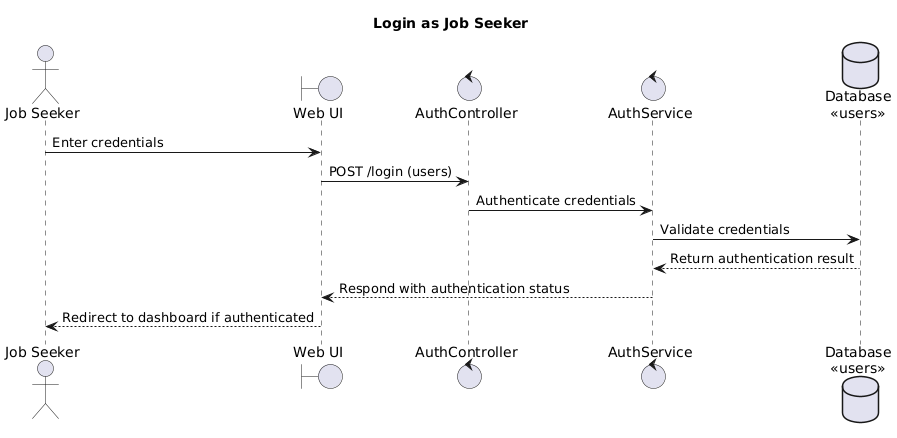

The diagram above was rendered by PlantUML. Its source (embedded in the PNG):
@startuml
title Login as Job Seeker

actor JobSeeker as "Job Seeker"
boundary WebUI as "Web UI"
control Controller as "AuthController"
control Service as "AuthService"
database Database as "Database\n<<users>>"

JobSeeker -> WebUI: Enter credentials
WebUI -> Controller: POST /login (users)
Controller -> Service: Authenticate credentials
Service -> Database: Validate credentials
Database --> Service: Return authentication result
Service --> WebUI: Respond with authentication status
WebUI --> JobSeeker: Redirect to dashboard if authenticated
@enduml